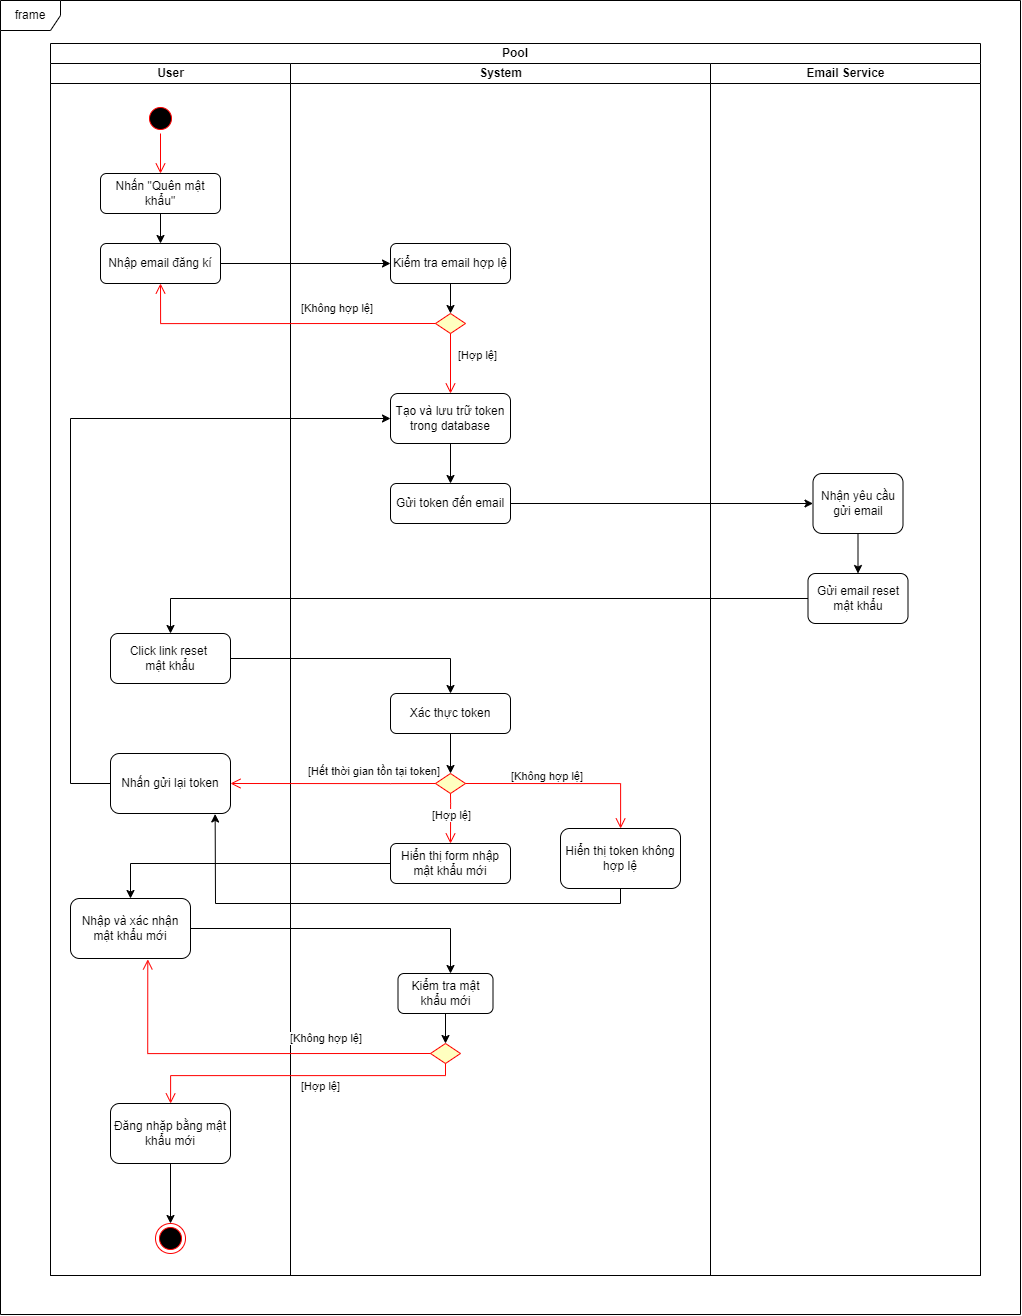

The diagram above was exported from draw.io. Its source (the exported page's mxGraphModel, read from the mxfile embedded in the PNG):
<mxGraphModel dx="2867" dy="2549" grid="1" gridSize="12" guides="1" tooltips="1" connect="1" arrows="1" fold="1" page="1" pageScale="1" pageWidth="827" pageHeight="1169" math="0" shadow="0">
  <root>
    <mxCell id="0" />
    <mxCell id="1" parent="0" />
    <mxCell id="f5VFeYPyik7xFNfcdX7l-29" value="Pool" style="swimlane;html=1;childLayout=stackLayout;resizeParent=1;resizeParentMax=0;startSize=20;whiteSpace=wrap;" parent="1" vertex="1">
      <mxGeometry x="110" y="-262" width="930" height="1232" as="geometry">
        <mxRectangle x="110" y="-264" width="72" height="24" as="alternateBounds" />
      </mxGeometry>
    </mxCell>
    <mxCell id="f5VFeYPyik7xFNfcdX7l-30" value="User" style="swimlane;html=1;startSize=20;" parent="f5VFeYPyik7xFNfcdX7l-29" vertex="1">
      <mxGeometry y="20" width="240" height="1212" as="geometry">
        <mxRectangle y="20" width="36" height="1212" as="alternateBounds" />
      </mxGeometry>
    </mxCell>
    <mxCell id="f5VFeYPyik7xFNfcdX7l-8" value="Nhấn &quot;Quên mật khẩu&quot;" style="rounded=1;whiteSpace=wrap;html=1;" parent="f5VFeYPyik7xFNfcdX7l-30" vertex="1">
      <mxGeometry x="50" y="110" width="120" height="40" as="geometry" />
    </mxCell>
    <mxCell id="f5VFeYPyik7xFNfcdX7l-6" value="dấ" style="ellipse;html=1;shape=startState;fillColor=#000000;strokeColor=#ff0000;" parent="f5VFeYPyik7xFNfcdX7l-30" vertex="1">
      <mxGeometry x="95" y="40" width="30" height="30" as="geometry" />
    </mxCell>
    <mxCell id="f5VFeYPyik7xFNfcdX7l-7" value="" style="edgeStyle=orthogonalEdgeStyle;html=1;verticalAlign=bottom;endArrow=open;endSize=8;strokeColor=#ff0000;rounded=0;" parent="f5VFeYPyik7xFNfcdX7l-30" source="f5VFeYPyik7xFNfcdX7l-6" target="f5VFeYPyik7xFNfcdX7l-8" edge="1">
      <mxGeometry relative="1" as="geometry">
        <mxPoint x="60" y="100" as="targetPoint" />
      </mxGeometry>
    </mxCell>
    <mxCell id="f5VFeYPyik7xFNfcdX7l-9" value="Nhập email đăng kí" style="rounded=1;whiteSpace=wrap;html=1;" parent="f5VFeYPyik7xFNfcdX7l-30" vertex="1">
      <mxGeometry x="50" y="180" width="120" height="40" as="geometry" />
    </mxCell>
    <mxCell id="f5VFeYPyik7xFNfcdX7l-38" value="Click link reset&amp;nbsp;&lt;div&gt;mật khẩu&lt;/div&gt;" style="rounded=1;whiteSpace=wrap;html=1;" parent="f5VFeYPyik7xFNfcdX7l-30" vertex="1">
      <mxGeometry x="60" y="570" width="120" height="50" as="geometry" />
    </mxCell>
    <mxCell id="f5VFeYPyik7xFNfcdX7l-46" value="" style="endArrow=classic;html=1;rounded=0;exitX=0.5;exitY=1;exitDx=0;exitDy=0;" parent="f5VFeYPyik7xFNfcdX7l-30" source="f5VFeYPyik7xFNfcdX7l-8" target="f5VFeYPyik7xFNfcdX7l-9" edge="1">
      <mxGeometry width="50" height="50" relative="1" as="geometry">
        <mxPoint x="330" y="320" as="sourcePoint" />
        <mxPoint x="380" y="270" as="targetPoint" />
      </mxGeometry>
    </mxCell>
    <mxCell id="f5VFeYPyik7xFNfcdX7l-77" value="Nhập và xác nhận mật khẩu mới" style="rounded=1;whiteSpace=wrap;html=1;" parent="f5VFeYPyik7xFNfcdX7l-30" vertex="1">
      <mxGeometry x="20" y="835" width="120" height="60" as="geometry" />
    </mxCell>
    <mxCell id="f5VFeYPyik7xFNfcdX7l-79" value="Đăng nhặp bằng mật khẩu mới" style="rounded=1;whiteSpace=wrap;html=1;" parent="f5VFeYPyik7xFNfcdX7l-30" vertex="1">
      <mxGeometry x="60" y="1040" width="120" height="60" as="geometry" />
    </mxCell>
    <mxCell id="f5VFeYPyik7xFNfcdX7l-80" value="" style="ellipse;html=1;shape=endState;fillColor=#000000;strokeColor=#ff0000;" parent="f5VFeYPyik7xFNfcdX7l-30" vertex="1">
      <mxGeometry x="105" y="1160" width="30" height="30" as="geometry" />
    </mxCell>
    <mxCell id="f5VFeYPyik7xFNfcdX7l-81" value="" style="endArrow=classic;html=1;rounded=0;exitX=0.5;exitY=1;exitDx=0;exitDy=0;entryX=0.5;entryY=0;entryDx=0;entryDy=0;" parent="f5VFeYPyik7xFNfcdX7l-30" source="f5VFeYPyik7xFNfcdX7l-79" target="f5VFeYPyik7xFNfcdX7l-80" edge="1">
      <mxGeometry width="50" height="50" relative="1" as="geometry">
        <mxPoint x="310" y="990" as="sourcePoint" />
        <mxPoint x="360" y="940" as="targetPoint" />
      </mxGeometry>
    </mxCell>
    <mxCell id="f5VFeYPyik7xFNfcdX7l-93" value="Nhấn gửi lại token" style="rounded=1;whiteSpace=wrap;html=1;" parent="f5VFeYPyik7xFNfcdX7l-30" vertex="1">
      <mxGeometry x="60" y="690" width="120" height="60" as="geometry" />
    </mxCell>
    <mxCell id="f5VFeYPyik7xFNfcdX7l-31" value="System" style="swimlane;html=1;startSize=20;" parent="f5VFeYPyik7xFNfcdX7l-29" vertex="1">
      <mxGeometry x="240" y="20" width="420" height="1212" as="geometry" />
    </mxCell>
    <mxCell id="f5VFeYPyik7xFNfcdX7l-11" value="Kiểm tra email hợp lệ" style="whiteSpace=wrap;html=1;rounded=1;" parent="f5VFeYPyik7xFNfcdX7l-31" vertex="1">
      <mxGeometry x="100" y="180" width="120" height="40" as="geometry" />
    </mxCell>
    <mxCell id="f5VFeYPyik7xFNfcdX7l-35" value="Tạo và&amp;nbsp;&lt;span style=&quot;background-color: transparent; color: light-dark(rgb(0, 0, 0), rgb(255, 255, 255));&quot;&gt;lưu trữ token&lt;/span&gt;&lt;div&gt;trong database&lt;/div&gt;" style="rounded=1;whiteSpace=wrap;html=1;" parent="f5VFeYPyik7xFNfcdX7l-31" vertex="1">
      <mxGeometry x="100" y="330" width="120" height="50" as="geometry" />
    </mxCell>
    <mxCell id="f5VFeYPyik7xFNfcdX7l-37" value="Gửi token đến email" style="rounded=1;whiteSpace=wrap;html=1;" parent="f5VFeYPyik7xFNfcdX7l-31" vertex="1">
      <mxGeometry x="100" y="420" width="120" height="40" as="geometry" />
    </mxCell>
    <mxCell id="f5VFeYPyik7xFNfcdX7l-39" value="Xác thực token" style="rounded=1;whiteSpace=wrap;html=1;" parent="f5VFeYPyik7xFNfcdX7l-31" vertex="1">
      <mxGeometry x="100" y="630" width="120" height="40" as="geometry" />
    </mxCell>
    <mxCell id="f5VFeYPyik7xFNfcdX7l-40" value="Hiển thị form nhập mật khẩu mới" style="rounded=1;whiteSpace=wrap;html=1;" parent="f5VFeYPyik7xFNfcdX7l-31" vertex="1">
      <mxGeometry x="100" y="780" width="120" height="40" as="geometry" />
    </mxCell>
    <mxCell id="f5VFeYPyik7xFNfcdX7l-41" style="edgeStyle=orthogonalEdgeStyle;rounded=0;orthogonalLoop=1;jettySize=auto;html=1;exitX=0.5;exitY=1;exitDx=0;exitDy=0;" parent="f5VFeYPyik7xFNfcdX7l-31" source="f5VFeYPyik7xFNfcdX7l-40" target="f5VFeYPyik7xFNfcdX7l-40" edge="1">
      <mxGeometry relative="1" as="geometry" />
    </mxCell>
    <mxCell id="f5VFeYPyik7xFNfcdX7l-47" value="" style="endArrow=classic;html=1;rounded=0;entryX=0.5;entryY=0;entryDx=0;entryDy=0;" parent="f5VFeYPyik7xFNfcdX7l-31" source="f5VFeYPyik7xFNfcdX7l-11" edge="1">
      <mxGeometry width="50" height="50" relative="1" as="geometry">
        <mxPoint x="90" y="320" as="sourcePoint" />
        <mxPoint x="160" y="250" as="targetPoint" />
      </mxGeometry>
    </mxCell>
    <mxCell id="f5VFeYPyik7xFNfcdX7l-57" value="" style="rhombus;whiteSpace=wrap;html=1;fontColor=#000000;fillColor=#ffffc0;strokeColor=#ff0000;" parent="f5VFeYPyik7xFNfcdX7l-31" vertex="1">
      <mxGeometry x="145" y="250" width="30" height="20" as="geometry" />
    </mxCell>
    <mxCell id="f5VFeYPyik7xFNfcdX7l-59" value="[Hợp lệ]" style="edgeStyle=orthogonalEdgeStyle;html=1;align=left;verticalAlign=top;endArrow=open;endSize=8;strokeColor=#ff0000;rounded=0;entryX=0.5;entryY=0;entryDx=0;entryDy=0;" parent="f5VFeYPyik7xFNfcdX7l-31" source="f5VFeYPyik7xFNfcdX7l-57" target="f5VFeYPyik7xFNfcdX7l-35" edge="1">
      <mxGeometry x="-0.7333" y="6" relative="1" as="geometry">
        <mxPoint x="160" y="350" as="targetPoint" />
        <mxPoint as="offset" />
      </mxGeometry>
    </mxCell>
    <mxCell id="f5VFeYPyik7xFNfcdX7l-64" value="" style="endArrow=classic;html=1;rounded=0;entryX=0.5;entryY=0;entryDx=0;entryDy=0;exitX=0.5;exitY=1;exitDx=0;exitDy=0;" parent="f5VFeYPyik7xFNfcdX7l-31" source="f5VFeYPyik7xFNfcdX7l-35" target="f5VFeYPyik7xFNfcdX7l-37" edge="1">
      <mxGeometry width="50" height="50" relative="1" as="geometry">
        <mxPoint x="90" y="450" as="sourcePoint" />
        <mxPoint x="140" y="400" as="targetPoint" />
      </mxGeometry>
    </mxCell>
    <mxCell id="f5VFeYPyik7xFNfcdX7l-71" value="" style="rhombus;whiteSpace=wrap;html=1;fontColor=#000000;fillColor=#ffffc0;strokeColor=#ff0000;" parent="f5VFeYPyik7xFNfcdX7l-31" vertex="1">
      <mxGeometry x="145" y="710" width="30" height="20" as="geometry" />
    </mxCell>
    <mxCell id="f5VFeYPyik7xFNfcdX7l-73" value="[Hợp lệ]" style="edgeStyle=orthogonalEdgeStyle;html=1;align=left;verticalAlign=top;endArrow=open;endSize=8;strokeColor=#ff0000;rounded=0;entryX=0.5;entryY=0;entryDx=0;entryDy=0;exitX=0.5;exitY=1;exitDx=0;exitDy=0;" parent="f5VFeYPyik7xFNfcdX7l-31" source="f5VFeYPyik7xFNfcdX7l-71" target="f5VFeYPyik7xFNfcdX7l-40" edge="1">
      <mxGeometry x="-0.6667" y="-20" relative="1" as="geometry">
        <mxPoint x="170" y="340" as="targetPoint" />
        <mxPoint x="170" y="280" as="sourcePoint" />
        <mxPoint as="offset" />
        <Array as="points">
          <mxPoint x="160" y="740" />
          <mxPoint x="160" y="740" />
        </Array>
      </mxGeometry>
    </mxCell>
    <mxCell id="f5VFeYPyik7xFNfcdX7l-74" value="" style="endArrow=classic;html=1;rounded=0;exitX=0.5;exitY=1;exitDx=0;exitDy=0;entryX=0.5;entryY=0;entryDx=0;entryDy=0;" parent="f5VFeYPyik7xFNfcdX7l-31" source="f5VFeYPyik7xFNfcdX7l-39" target="f5VFeYPyik7xFNfcdX7l-71" edge="1">
      <mxGeometry width="50" height="50" relative="1" as="geometry">
        <mxPoint x="90" y="700" as="sourcePoint" />
        <mxPoint x="140" y="650" as="targetPoint" />
      </mxGeometry>
    </mxCell>
    <mxCell id="f5VFeYPyik7xFNfcdX7l-82" value="Kiểm tra mật khẩu mới" style="rounded=1;whiteSpace=wrap;html=1;" parent="f5VFeYPyik7xFNfcdX7l-31" vertex="1">
      <mxGeometry x="107.5" y="910" width="95" height="40" as="geometry" />
    </mxCell>
    <mxCell id="f5VFeYPyik7xFNfcdX7l-86" value="" style="rhombus;whiteSpace=wrap;html=1;fontColor=#000000;fillColor=#ffffc0;strokeColor=#ff0000;" parent="f5VFeYPyik7xFNfcdX7l-31" vertex="1">
      <mxGeometry x="140" y="980" width="30" height="20" as="geometry" />
    </mxCell>
    <mxCell id="f5VFeYPyik7xFNfcdX7l-85" value="" style="endArrow=classic;html=1;rounded=0;exitX=0.5;exitY=1;exitDx=0;exitDy=0;entryX=0.5;entryY=0;entryDx=0;entryDy=0;" parent="f5VFeYPyik7xFNfcdX7l-31" source="f5VFeYPyik7xFNfcdX7l-82" target="f5VFeYPyik7xFNfcdX7l-86" edge="1">
      <mxGeometry width="50" height="50" relative="1" as="geometry">
        <mxPoint x="70" y="990" as="sourcePoint" />
        <mxPoint x="155" y="980" as="targetPoint" />
      </mxGeometry>
    </mxCell>
    <mxCell id="f5VFeYPyik7xFNfcdX7l-96" value="Hiển thị token không hợp lệ" style="rounded=1;whiteSpace=wrap;html=1;" parent="f5VFeYPyik7xFNfcdX7l-31" vertex="1">
      <mxGeometry x="270" y="765" width="120" height="60" as="geometry" />
    </mxCell>
    <mxCell id="f5VFeYPyik7xFNfcdX7l-95" value="[Không hợp lệ]" style="edgeStyle=orthogonalEdgeStyle;html=1;align=left;verticalAlign=top;endArrow=open;endSize=8;strokeColor=#ff0000;rounded=0;exitX=1;exitY=0.5;exitDx=0;exitDy=0;" parent="f5VFeYPyik7xFNfcdX7l-31" source="f5VFeYPyik7xFNfcdX7l-71" target="f5VFeYPyik7xFNfcdX7l-96" edge="1">
      <mxGeometry x="-0.5652" y="20" relative="1" as="geometry">
        <mxPoint x="280" y="720" as="targetPoint" />
        <mxPoint x="170" y="740" as="sourcePoint" />
        <mxPoint as="offset" />
        <Array as="points" />
      </mxGeometry>
    </mxCell>
    <mxCell id="f5VFeYPyik7xFNfcdX7l-32" value="Email Service" style="swimlane;html=1;startSize=20;" parent="f5VFeYPyik7xFNfcdX7l-29" vertex="1">
      <mxGeometry x="660" y="20" width="270" height="1212" as="geometry" />
    </mxCell>
    <mxCell id="f5VFeYPyik7xFNfcdX7l-43" value="Nhận yêu cầu gửi email" style="rounded=1;whiteSpace=wrap;html=1;" parent="f5VFeYPyik7xFNfcdX7l-32" vertex="1">
      <mxGeometry x="102.5" y="410" width="90" height="60" as="geometry" />
    </mxCell>
    <mxCell id="f5VFeYPyik7xFNfcdX7l-44" style="edgeStyle=orthogonalEdgeStyle;rounded=0;orthogonalLoop=1;jettySize=auto;html=1;exitX=0.5;exitY=1;exitDx=0;exitDy=0;" parent="f5VFeYPyik7xFNfcdX7l-32" source="f5VFeYPyik7xFNfcdX7l-43" target="f5VFeYPyik7xFNfcdX7l-43" edge="1">
      <mxGeometry relative="1" as="geometry" />
    </mxCell>
    <mxCell id="f5VFeYPyik7xFNfcdX7l-45" value="Gửi email reset mật khẩu" style="rounded=1;whiteSpace=wrap;html=1;" parent="f5VFeYPyik7xFNfcdX7l-32" vertex="1">
      <mxGeometry x="97.5" y="510" width="100" height="50" as="geometry" />
    </mxCell>
    <mxCell id="f5VFeYPyik7xFNfcdX7l-67" value="" style="endArrow=classic;html=1;rounded=0;exitX=0.5;exitY=1;exitDx=0;exitDy=0;entryX=0.5;entryY=0;entryDx=0;entryDy=0;" parent="f5VFeYPyik7xFNfcdX7l-32" source="f5VFeYPyik7xFNfcdX7l-43" target="f5VFeYPyik7xFNfcdX7l-45" edge="1">
      <mxGeometry width="50" height="50" relative="1" as="geometry">
        <mxPoint x="-220" y="550" as="sourcePoint" />
        <mxPoint x="-170" y="500" as="targetPoint" />
      </mxGeometry>
    </mxCell>
    <mxCell id="f5VFeYPyik7xFNfcdX7l-12" value="" style="edgeStyle=orthogonalEdgeStyle;rounded=0;orthogonalLoop=1;jettySize=auto;html=1;" parent="f5VFeYPyik7xFNfcdX7l-29" source="f5VFeYPyik7xFNfcdX7l-9" target="f5VFeYPyik7xFNfcdX7l-11" edge="1">
      <mxGeometry relative="1" as="geometry" />
    </mxCell>
    <mxCell id="f5VFeYPyik7xFNfcdX7l-62" value="[Không hợp lệ]" style="edgeStyle=orthogonalEdgeStyle;html=1;align=left;verticalAlign=bottom;endArrow=open;endSize=8;strokeColor=#ff0000;rounded=0;exitX=0;exitY=0.5;exitDx=0;exitDy=0;entryX=0.5;entryY=1;entryDx=0;entryDy=0;" parent="f5VFeYPyik7xFNfcdX7l-29" source="f5VFeYPyik7xFNfcdX7l-57" target="f5VFeYPyik7xFNfcdX7l-9" edge="1">
      <mxGeometry x="-0.143" y="-6" relative="1" as="geometry">
        <mxPoint x="110" y="280" as="targetPoint" />
        <mxPoint x="130" y="310" as="sourcePoint" />
        <mxPoint as="offset" />
      </mxGeometry>
    </mxCell>
    <mxCell id="f5VFeYPyik7xFNfcdX7l-65" value="" style="endArrow=classic;html=1;rounded=0;exitX=1;exitY=0.5;exitDx=0;exitDy=0;entryX=0;entryY=0.5;entryDx=0;entryDy=0;" parent="f5VFeYPyik7xFNfcdX7l-29" source="f5VFeYPyik7xFNfcdX7l-37" target="f5VFeYPyik7xFNfcdX7l-43" edge="1">
      <mxGeometry width="50" height="50" relative="1" as="geometry">
        <mxPoint x="330" y="470" as="sourcePoint" />
        <mxPoint x="380" y="420" as="targetPoint" />
      </mxGeometry>
    </mxCell>
    <mxCell id="f5VFeYPyik7xFNfcdX7l-68" value="" style="endArrow=classic;html=1;rounded=0;exitX=0;exitY=0.5;exitDx=0;exitDy=0;entryX=0.5;entryY=0;entryDx=0;entryDy=0;" parent="f5VFeYPyik7xFNfcdX7l-29" source="f5VFeYPyik7xFNfcdX7l-45" target="f5VFeYPyik7xFNfcdX7l-38" edge="1">
      <mxGeometry width="50" height="50" relative="1" as="geometry">
        <mxPoint x="330" y="660" as="sourcePoint" />
        <mxPoint x="100" y="550" as="targetPoint" />
        <Array as="points">
          <mxPoint x="120" y="555" />
        </Array>
      </mxGeometry>
    </mxCell>
    <mxCell id="f5VFeYPyik7xFNfcdX7l-69" value="" style="endArrow=classic;html=1;rounded=0;entryX=0.5;entryY=0;entryDx=0;entryDy=0;" parent="f5VFeYPyik7xFNfcdX7l-29" source="f5VFeYPyik7xFNfcdX7l-38" target="f5VFeYPyik7xFNfcdX7l-39" edge="1">
      <mxGeometry width="50" height="50" relative="1" as="geometry">
        <mxPoint x="330" y="660" as="sourcePoint" />
        <mxPoint x="400" y="610" as="targetPoint" />
        <Array as="points">
          <mxPoint x="400" y="615" />
        </Array>
      </mxGeometry>
    </mxCell>
    <mxCell id="f5VFeYPyik7xFNfcdX7l-75" value="[Hết thời gian tồn tại token]" style="edgeStyle=orthogonalEdgeStyle;html=1;align=left;verticalAlign=top;endArrow=open;endSize=8;strokeColor=#ff0000;rounded=0;exitX=0;exitY=0.5;exitDx=0;exitDy=0;entryX=1;entryY=0.5;entryDx=0;entryDy=0;" parent="f5VFeYPyik7xFNfcdX7l-29" source="f5VFeYPyik7xFNfcdX7l-71" target="f5VFeYPyik7xFNfcdX7l-93" edge="1">
      <mxGeometry x="0.2621" y="-25" relative="1" as="geometry">
        <mxPoint x="134.99999999998658" y="745" as="targetPoint" />
        <mxPoint x="410" y="760" as="sourcePoint" />
        <mxPoint as="offset" />
        <Array as="points">
          <mxPoint x="340" y="740" />
          <mxPoint x="340" y="740" />
        </Array>
      </mxGeometry>
    </mxCell>
    <mxCell id="f5VFeYPyik7xFNfcdX7l-78" value="" style="endArrow=classic;html=1;rounded=0;exitX=0;exitY=0.5;exitDx=0;exitDy=0;" parent="f5VFeYPyik7xFNfcdX7l-29" source="f5VFeYPyik7xFNfcdX7l-40" target="f5VFeYPyik7xFNfcdX7l-77" edge="1">
      <mxGeometry width="50" height="50" relative="1" as="geometry">
        <mxPoint x="330" y="860" as="sourcePoint" />
        <mxPoint x="380" y="810" as="targetPoint" />
        <Array as="points">
          <mxPoint x="80" y="820" />
        </Array>
      </mxGeometry>
    </mxCell>
    <mxCell id="f5VFeYPyik7xFNfcdX7l-83" value="" style="endArrow=classic;html=1;rounded=0;exitX=1;exitY=0.5;exitDx=0;exitDy=0;" parent="f5VFeYPyik7xFNfcdX7l-29" source="f5VFeYPyik7xFNfcdX7l-77" edge="1">
      <mxGeometry width="50" height="50" relative="1" as="geometry">
        <mxPoint x="310" y="890" as="sourcePoint" />
        <mxPoint x="400" y="930" as="targetPoint" />
        <Array as="points">
          <mxPoint x="400" y="885" />
        </Array>
      </mxGeometry>
    </mxCell>
    <mxCell id="f5VFeYPyik7xFNfcdX7l-91" value="[Hợp lệ]" style="edgeStyle=orthogonalEdgeStyle;html=1;align=left;verticalAlign=top;endArrow=open;endSize=8;strokeColor=#ff0000;rounded=0;exitX=0.5;exitY=1;exitDx=0;exitDy=0;" parent="f5VFeYPyik7xFNfcdX7l-29" source="f5VFeYPyik7xFNfcdX7l-86" target="f5VFeYPyik7xFNfcdX7l-79" edge="1">
      <mxGeometry x="-0.0027" y="-2" relative="1" as="geometry">
        <mxPoint x="410" y="810" as="targetPoint" />
        <mxPoint x="410" y="760" as="sourcePoint" />
        <mxPoint as="offset" />
        <Array as="points">
          <mxPoint x="395" y="1032" />
          <mxPoint x="120" y="1032" />
        </Array>
      </mxGeometry>
    </mxCell>
    <mxCell id="f5VFeYPyik7xFNfcdX7l-92" value="[Không hợp lệ]" style="edgeStyle=orthogonalEdgeStyle;html=1;align=left;verticalAlign=top;endArrow=open;endSize=8;strokeColor=#ff0000;rounded=0;entryX=0.644;entryY=1.015;entryDx=0;entryDy=0;entryPerimeter=0;exitX=0;exitY=0.5;exitDx=0;exitDy=0;" parent="f5VFeYPyik7xFNfcdX7l-29" source="f5VFeYPyik7xFNfcdX7l-86" target="f5VFeYPyik7xFNfcdX7l-77" edge="1">
      <mxGeometry x="-0.2465" y="-28" relative="1" as="geometry">
        <mxPoint x="145" y="755" as="targetPoint" />
        <mxPoint x="382" y="1010" as="sourcePoint" />
        <mxPoint as="offset" />
        <Array as="points">
          <mxPoint x="97" y="1010" />
        </Array>
      </mxGeometry>
    </mxCell>
    <mxCell id="f5VFeYPyik7xFNfcdX7l-94" value="" style="endArrow=classic;html=1;rounded=0;exitX=0;exitY=0.5;exitDx=0;exitDy=0;entryX=0;entryY=0.5;entryDx=0;entryDy=0;" parent="f5VFeYPyik7xFNfcdX7l-29" source="f5VFeYPyik7xFNfcdX7l-93" target="f5VFeYPyik7xFNfcdX7l-35" edge="1">
      <mxGeometry width="50" height="50" relative="1" as="geometry">
        <mxPoint x="360" y="650" as="sourcePoint" />
        <mxPoint x="410" y="600" as="targetPoint" />
        <Array as="points">
          <mxPoint x="20" y="740" />
          <mxPoint x="20" y="375" />
        </Array>
      </mxGeometry>
    </mxCell>
    <mxCell id="f5VFeYPyik7xFNfcdX7l-99" value="" style="endArrow=classic;html=1;rounded=0;exitX=0.5;exitY=1;exitDx=0;exitDy=0;entryX=0.872;entryY=1.008;entryDx=0;entryDy=0;entryPerimeter=0;" parent="f5VFeYPyik7xFNfcdX7l-29" source="f5VFeYPyik7xFNfcdX7l-96" target="f5VFeYPyik7xFNfcdX7l-93" edge="1">
      <mxGeometry width="50" height="50" relative="1" as="geometry">
        <mxPoint x="400" y="840" as="sourcePoint" />
        <mxPoint x="450" y="790" as="targetPoint" />
        <Array as="points">
          <mxPoint x="570" y="860" />
          <mxPoint x="165" y="860" />
        </Array>
      </mxGeometry>
    </mxCell>
    <mxCell id="TZqM8Io1ujXHeVyPpzmq-1" value="frame" style="shape=umlFrame;whiteSpace=wrap;html=1;pointerEvents=0;" parent="1" vertex="1">
      <mxGeometry x="60" y="-305" width="1020" height="1314" as="geometry" />
    </mxCell>
  </root>
</mxGraphModel>